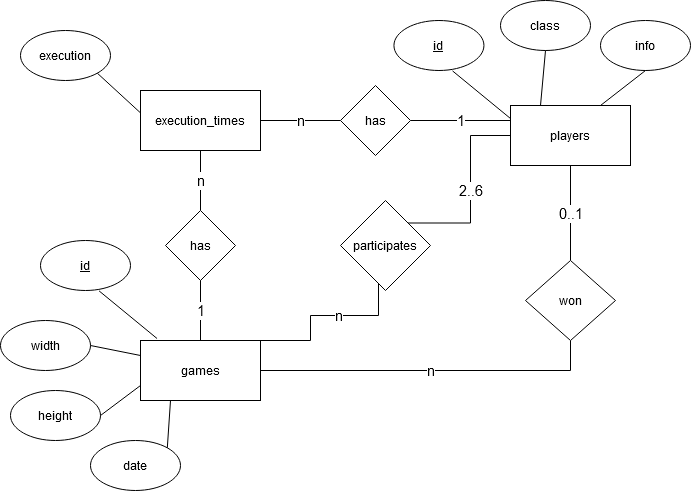

The diagram above was exported from draw.io. Its source (the exported page's mxGraphModel, read from the mxfile embedded in the PNG):
<mxGraphModel dx="865" dy="456" grid="1" gridSize="10" guides="1" tooltips="1" connect="1" arrows="1" fold="1" page="1" pageScale="1" pageWidth="850" pageHeight="1100" math="0" shadow="0" extFonts="Permanent Marker^https://fonts.googleapis.com/css?family=Permanent+Marker">
  <root>
    <mxCell id="0" />
    <mxCell id="1" parent="0" />
    <mxCell id="BR8ORHih7mummIXUrdTD-36" value="n" style="edgeStyle=orthogonalEdgeStyle;rounded=0;orthogonalLoop=1;jettySize=auto;html=1;exitX=1;exitY=0.5;exitDx=0;exitDy=0;entryX=0;entryY=0.5;entryDx=0;entryDy=0;endArrow=none;endFill=0;strokeColor=#000000;fontSize=15;" parent="1" source="BR8ORHih7mummIXUrdTD-2" target="BR8ORHih7mummIXUrdTD-23" edge="1">
      <mxGeometry relative="1" as="geometry" />
    </mxCell>
    <mxCell id="BR8ORHih7mummIXUrdTD-2" value="execution_times" style="rounded=0;whiteSpace=wrap;html=1;" parent="1" vertex="1">
      <mxGeometry x="160" y="140" width="120" height="60" as="geometry" />
    </mxCell>
    <mxCell id="BR8ORHih7mummIXUrdTD-8" value="execution" style="ellipse;whiteSpace=wrap;html=1;" parent="1" vertex="1">
      <mxGeometry x="40" y="80" width="90" height="50" as="geometry" />
    </mxCell>
    <mxCell id="BR8ORHih7mummIXUrdTD-9" value="" style="endArrow=none;html=1;strokeColor=#000000;entryX=0;entryY=0.373;entryDx=0;entryDy=0;entryPerimeter=0;exitX=1;exitY=1;exitDx=0;exitDy=0;" parent="1" source="BR8ORHih7mummIXUrdTD-8" target="BR8ORHih7mummIXUrdTD-2" edge="1">
      <mxGeometry width="50" height="50" relative="1" as="geometry">
        <mxPoint x="390" y="540" as="sourcePoint" />
        <mxPoint x="166.55999999999995" y="310.78" as="targetPoint" />
      </mxGeometry>
    </mxCell>
    <mxCell id="BR8ORHih7mummIXUrdTD-31" value="n" style="edgeStyle=orthogonalEdgeStyle;rounded=0;orthogonalLoop=1;jettySize=auto;html=1;exitX=1;exitY=0;exitDx=0;exitDy=0;entryX=0;entryY=1;entryDx=0;entryDy=0;endArrow=none;endFill=0;strokeColor=#000000;fontSize=15;" parent="1" source="BR8ORHih7mummIXUrdTD-11" target="BR8ORHih7mummIXUrdTD-22" edge="1">
      <mxGeometry relative="1" as="geometry">
        <Array as="points">
          <mxPoint x="330" y="390" />
          <mxPoint x="330" y="365" />
          <mxPoint x="398" y="365" />
        </Array>
      </mxGeometry>
    </mxCell>
    <mxCell id="BR8ORHih7mummIXUrdTD-33" style="edgeStyle=orthogonalEdgeStyle;rounded=0;orthogonalLoop=1;jettySize=auto;html=1;exitX=0.5;exitY=0;exitDx=0;exitDy=0;entryX=0.5;entryY=1;entryDx=0;entryDy=0;endArrow=none;endFill=0;strokeColor=#000000;fontSize=14;" parent="1" source="BR8ORHih7mummIXUrdTD-11" target="BR8ORHih7mummIXUrdTD-21" edge="1">
      <mxGeometry relative="1" as="geometry" />
    </mxCell>
    <mxCell id="BR8ORHih7mummIXUrdTD-39" value="n" style="edgeStyle=orthogonalEdgeStyle;rounded=0;orthogonalLoop=1;jettySize=auto;html=1;exitX=1;exitY=0.5;exitDx=0;exitDy=0;entryX=0.5;entryY=1;entryDx=0;entryDy=0;endArrow=none;endFill=0;strokeColor=#000000;fontSize=15;" parent="1" source="BR8ORHih7mummIXUrdTD-11" target="BR8ORHih7mummIXUrdTD-38" edge="1">
      <mxGeometry relative="1" as="geometry">
        <Array as="points">
          <mxPoint x="590" y="420" />
        </Array>
      </mxGeometry>
    </mxCell>
    <mxCell id="BR8ORHih7mummIXUrdTD-11" value="games" style="rounded=0;whiteSpace=wrap;html=1;" parent="1" vertex="1">
      <mxGeometry x="160" y="390" width="120" height="60" as="geometry" />
    </mxCell>
    <mxCell id="BR8ORHih7mummIXUrdTD-13" value="id" style="ellipse;whiteSpace=wrap;html=1;fontStyle=4" parent="1" vertex="1">
      <mxGeometry x="60" y="290" width="90" height="50" as="geometry" />
    </mxCell>
    <mxCell id="BR8ORHih7mummIXUrdTD-14" value="" style="endArrow=none;html=1;strokeColor=#000000;entryX=0.138;entryY=-0.033;entryDx=0;entryDy=0;exitX=0.651;exitY=1.008;exitDx=0;exitDy=0;exitPerimeter=0;entryPerimeter=0;" parent="1" source="BR8ORHih7mummIXUrdTD-13" target="BR8ORHih7mummIXUrdTD-11" edge="1">
      <mxGeometry width="50" height="50" relative="1" as="geometry">
        <mxPoint x="460" y="630" as="sourcePoint" />
        <mxPoint x="220" y="365" as="targetPoint" />
      </mxGeometry>
    </mxCell>
    <mxCell id="BR8ORHih7mummIXUrdTD-15" value="width" style="ellipse;whiteSpace=wrap;html=1;" parent="1" vertex="1">
      <mxGeometry x="20" y="370" width="90" height="50" as="geometry" />
    </mxCell>
    <mxCell id="BR8ORHih7mummIXUrdTD-16" value="" style="endArrow=none;html=1;strokeColor=#000000;entryX=0;entryY=0.25;entryDx=0;entryDy=0;exitX=1;exitY=0.5;exitDx=0;exitDy=0;" parent="1" source="BR8ORHih7mummIXUrdTD-15" target="BR8ORHih7mummIXUrdTD-11" edge="1">
      <mxGeometry width="50" height="50" relative="1" as="geometry">
        <mxPoint x="400" y="779" as="sourcePoint" />
        <mxPoint x="176.55999999999995" y="549.78" as="targetPoint" />
      </mxGeometry>
    </mxCell>
    <mxCell id="BR8ORHih7mummIXUrdTD-17" value="height" style="ellipse;whiteSpace=wrap;html=1;" parent="1" vertex="1">
      <mxGeometry x="30" y="440" width="90" height="50" as="geometry" />
    </mxCell>
    <mxCell id="BR8ORHih7mummIXUrdTD-18" value="" style="endArrow=none;html=1;strokeColor=#000000;entryX=0;entryY=0.75;entryDx=0;entryDy=0;exitX=1;exitY=0.5;exitDx=0;exitDy=0;" parent="1" source="BR8ORHih7mummIXUrdTD-17" target="BR8ORHih7mummIXUrdTD-11" edge="1">
      <mxGeometry width="50" height="50" relative="1" as="geometry">
        <mxPoint x="410" y="849" as="sourcePoint" />
        <mxPoint x="170" y="475" as="targetPoint" />
      </mxGeometry>
    </mxCell>
    <mxCell id="BR8ORHih7mummIXUrdTD-19" value="date" style="ellipse;whiteSpace=wrap;html=1;" parent="1" vertex="1">
      <mxGeometry x="110" y="490" width="90" height="50" as="geometry" />
    </mxCell>
    <mxCell id="BR8ORHih7mummIXUrdTD-20" value="" style="endArrow=none;html=1;strokeColor=#000000;entryX=0.25;entryY=1;entryDx=0;entryDy=0;exitX=1;exitY=0;exitDx=0;exitDy=0;" parent="1" source="BR8ORHih7mummIXUrdTD-19" target="BR8ORHih7mummIXUrdTD-11" edge="1">
      <mxGeometry width="50" height="50" relative="1" as="geometry">
        <mxPoint x="490" y="899" as="sourcePoint" />
        <mxPoint x="250" y="525" as="targetPoint" />
      </mxGeometry>
    </mxCell>
    <mxCell id="BR8ORHih7mummIXUrdTD-34" value="n" style="edgeStyle=orthogonalEdgeStyle;rounded=0;orthogonalLoop=1;jettySize=auto;html=1;exitX=0.5;exitY=0;exitDx=0;exitDy=0;entryX=0.5;entryY=1;entryDx=0;entryDy=0;endArrow=none;endFill=0;strokeColor=#000000;fontSize=15;" parent="1" source="BR8ORHih7mummIXUrdTD-21" target="BR8ORHih7mummIXUrdTD-2" edge="1">
      <mxGeometry relative="1" as="geometry" />
    </mxCell>
    <mxCell id="BR8ORHih7mummIXUrdTD-35" value="1" style="edgeStyle=orthogonalEdgeStyle;rounded=0;orthogonalLoop=1;jettySize=auto;html=1;endArrow=none;endFill=0;strokeColor=#000000;fontSize=15;" parent="1" source="BR8ORHih7mummIXUrdTD-21" target="BR8ORHih7mummIXUrdTD-11" edge="1">
      <mxGeometry relative="1" as="geometry" />
    </mxCell>
    <mxCell id="BR8ORHih7mummIXUrdTD-21" value="has" style="rhombus;whiteSpace=wrap;html=1;" parent="1" vertex="1">
      <mxGeometry x="185" y="260" width="70" height="70" as="geometry" />
    </mxCell>
    <mxCell id="BR8ORHih7mummIXUrdTD-32" value="2..6" style="edgeStyle=orthogonalEdgeStyle;rounded=0;orthogonalLoop=1;jettySize=auto;html=1;exitX=1;exitY=0;exitDx=0;exitDy=0;entryX=0;entryY=0.5;entryDx=0;entryDy=0;endArrow=none;endFill=0;strokeColor=#000000;fontSize=15;" parent="1" source="BR8ORHih7mummIXUrdTD-22" target="BR8ORHih7mummIXUrdTD-24" edge="1">
      <mxGeometry relative="1" as="geometry" />
    </mxCell>
    <mxCell id="BR8ORHih7mummIXUrdTD-22" value="participates" style="rhombus;whiteSpace=wrap;html=1;" parent="1" vertex="1">
      <mxGeometry x="360" y="250" width="90" height="90" as="geometry" />
    </mxCell>
    <mxCell id="BR8ORHih7mummIXUrdTD-37" value="1" style="edgeStyle=orthogonalEdgeStyle;rounded=0;orthogonalLoop=1;jettySize=auto;html=1;entryX=0;entryY=0.25;entryDx=0;entryDy=0;endArrow=none;endFill=0;strokeColor=#000000;fontSize=15;" parent="1" source="BR8ORHih7mummIXUrdTD-23" target="BR8ORHih7mummIXUrdTD-24" edge="1">
      <mxGeometry relative="1" as="geometry" />
    </mxCell>
    <mxCell id="BR8ORHih7mummIXUrdTD-23" value="has" style="rhombus;whiteSpace=wrap;html=1;" parent="1" vertex="1">
      <mxGeometry x="360" y="135" width="70" height="70" as="geometry" />
    </mxCell>
    <mxCell id="BR8ORHih7mummIXUrdTD-24" value="players" style="rounded=0;whiteSpace=wrap;html=1;" parent="1" vertex="1">
      <mxGeometry x="530" y="155" width="120" height="60" as="geometry" />
    </mxCell>
    <mxCell id="BR8ORHih7mummIXUrdTD-26" value="class" style="ellipse;whiteSpace=wrap;html=1;" parent="1" vertex="1">
      <mxGeometry x="520" y="50" width="90" height="50" as="geometry" />
    </mxCell>
    <mxCell id="BR8ORHih7mummIXUrdTD-27" value="" style="endArrow=none;html=1;strokeColor=#000000;entryX=0.25;entryY=0;entryDx=0;entryDy=0;exitX=0.5;exitY=1;exitDx=0;exitDy=0;" parent="1" source="BR8ORHih7mummIXUrdTD-26" target="BR8ORHih7mummIXUrdTD-24" edge="1">
      <mxGeometry width="50" height="50" relative="1" as="geometry">
        <mxPoint x="920" y="509" as="sourcePoint" />
        <mxPoint x="600" y="180" as="targetPoint" />
      </mxGeometry>
    </mxCell>
    <mxCell id="BR8ORHih7mummIXUrdTD-28" value="info" style="ellipse;whiteSpace=wrap;html=1;" parent="1" vertex="1">
      <mxGeometry x="620" y="70" width="90" height="50" as="geometry" />
    </mxCell>
    <mxCell id="BR8ORHih7mummIXUrdTD-29" value="" style="endArrow=none;html=1;strokeColor=#000000;entryX=0.75;entryY=0;entryDx=0;entryDy=0;exitX=0.5;exitY=1;exitDx=0;exitDy=0;" parent="1" source="BR8ORHih7mummIXUrdTD-28" target="BR8ORHih7mummIXUrdTD-24" edge="1">
      <mxGeometry width="50" height="50" relative="1" as="geometry">
        <mxPoint x="998.08" y="594" as="sourcePoint" />
        <mxPoint x="660.0000000000001" y="180.14" as="targetPoint" />
      </mxGeometry>
    </mxCell>
    <mxCell id="BR8ORHih7mummIXUrdTD-40" value="0..1" style="edgeStyle=orthogonalEdgeStyle;rounded=0;orthogonalLoop=1;jettySize=auto;html=1;entryX=0.5;entryY=1;entryDx=0;entryDy=0;endArrow=none;endFill=0;strokeColor=#000000;fontSize=15;" parent="1" source="BR8ORHih7mummIXUrdTD-38" target="BR8ORHih7mummIXUrdTD-24" edge="1">
      <mxGeometry relative="1" as="geometry">
        <Array as="points">
          <mxPoint x="590" y="260" />
          <mxPoint x="590" y="260" />
        </Array>
      </mxGeometry>
    </mxCell>
    <mxCell id="BR8ORHih7mummIXUrdTD-38" value="won" style="rhombus;whiteSpace=wrap;html=1;" parent="1" vertex="1">
      <mxGeometry x="545" y="310" width="90" height="80" as="geometry" />
    </mxCell>
    <mxCell id="BR8ORHih7mummIXUrdTD-41" value="id" style="ellipse;whiteSpace=wrap;html=1;fontStyle=4" parent="1" vertex="1">
      <mxGeometry x="413.44" y="70" width="90" height="50" as="geometry" />
    </mxCell>
    <mxCell id="BR8ORHih7mummIXUrdTD-42" value="" style="endArrow=none;html=1;strokeColor=#000000;entryX=0.138;entryY=-0.033;entryDx=0;entryDy=0;exitX=0.651;exitY=1.008;exitDx=0;exitDy=0;exitPerimeter=0;entryPerimeter=0;" parent="1" source="BR8ORHih7mummIXUrdTD-41" edge="1">
      <mxGeometry width="50" height="50" relative="1" as="geometry">
        <mxPoint x="813.44" y="410" as="sourcePoint" />
        <mxPoint x="530.0000000000002" y="168.01999999999998" as="targetPoint" />
      </mxGeometry>
    </mxCell>
  </root>
</mxGraphModel>